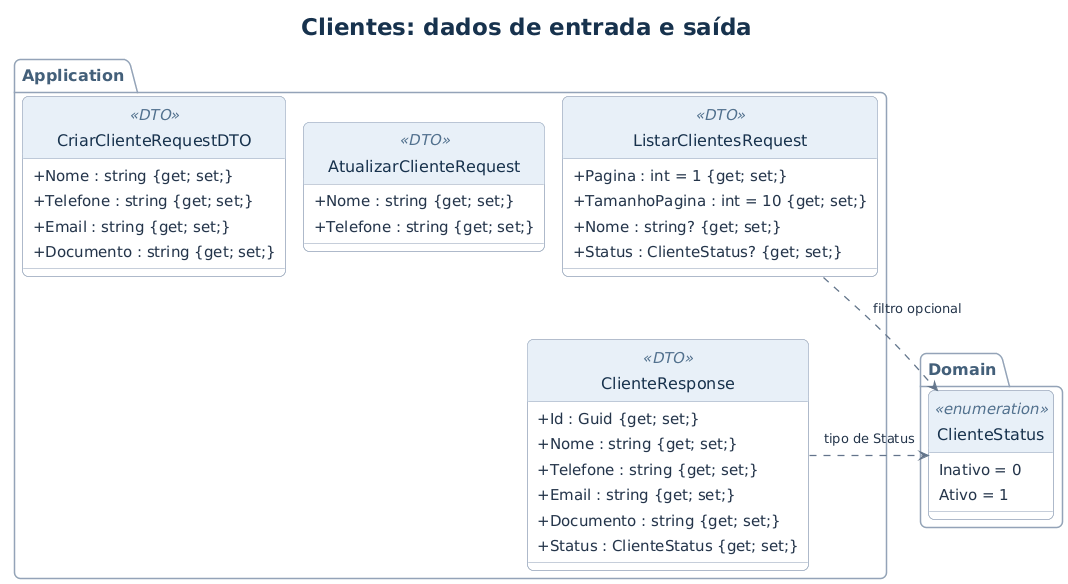

The diagram above was rendered by PlantUML. Its source (embedded in the PNG):
@startuml
!include estilo.iuml
!pragma layout smetana
title Clientes: dados de entrada e saída
package Application {
  class CriarClienteRequestDTO <<DTO>> {
    +Nome : string {get; set;}
    +Telefone : string {get; set;}
    +Email : string {get; set;}
    +Documento : string {get; set;}
  }
  class AtualizarClienteRequest <<DTO>> {
    +Nome : string {get; set;}
    +Telefone : string {get; set;}
  }
  class ListarClientesRequest <<DTO>> {
    +Pagina : int = 1 {get; set;}
    +TamanhoPagina : int = 10 {get; set;}
    +Nome : string? {get; set;}
    +Status : ClienteStatus? {get; set;}
  }
  class ClienteResponse <<DTO>> {
    +Id : Guid {get; set;}
    +Nome : string {get; set;}
    +Telefone : string {get; set;}
    +Email : string {get; set;}
    +Documento : string {get; set;}
    +Status : ClienteStatus {get; set;}
  }
}
package Domain {
  enum ClienteStatus <<enumeration>> {
    Inativo = 0
    Ativo = 1
  }
}
CriarClienteRequestDTO -[hidden]right- AtualizarClienteRequest
AtualizarClienteRequest -[hidden]right- ListarClientesRequest
ListarClientesRequest -[hidden]down- ClienteResponse
ClienteResponse ..right> ClienteStatus : tipo de Status
ListarClientesRequest ..right> ClienteStatus : filtro opcional
@enduml